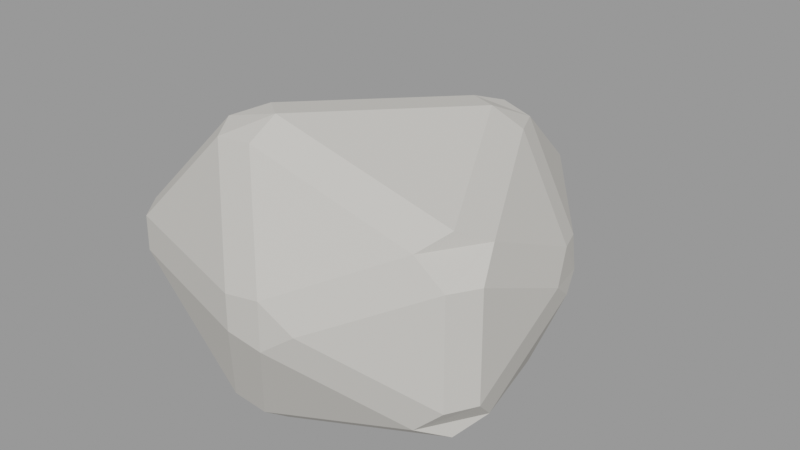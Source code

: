 # Source: pedra_0.blend  (saved by Blender 3.6.14; exported with 4.5.12 LTS)
import bpy
from mathutils import Matrix  # noqa: F401  (used for matrix-valued properties, if any)

bpy.ops.wm.read_factory_settings(use_empty=True)
scene = bpy.context.scene
scene.name = 'Scene'

# ---- materials (node trees are filled in below, after node groups)
mat_slot_stone = bpy.data.materials.new('slot_stone')
mat_slot_stone.use_transparent_shadow = False
mat_slot_stone.diffuse_color = (0.62, 0.6, 0.56, 1.0)

# ---- material node trees

# ---- meshes
me_pedra = bpy.data.meshes.new('Pedra')
me_pedra.from_pydata([(-0.008142, -0.4648, -0.03071), (-0.008103, -0.464, 0.04641), (0.0703, -0.4616, 0.05895), (0.1397, -0.4488, 0.007851), (0.07032, -0.4627, -0.04326), (0.3699, -0.3295, -0.1092), (0.4036, -0.2709, -0.1084), (0.3844, -0.2133, -0.1653), (0.3502, -0.2766, -0.1978), (0.3108, -0.338, -0.1655), (-0.1188, -0.3651, -0.2691), (-0.03819, -0.365, -0.277), (-0.03451, -0.3063, -0.3207), (-0.09876, -0.2681, -0.3218), (-0.1552, -0.3099, -0.2896), (-0.3536, -0.359, 0.04641), (-0.3549, -0.3595, -0.03071), (-0.4036, -0.3039, -0.03873), (-0.4014, -0.232, 0.003501), (-0.3912, -0.3035, 0.05382), (-0.03569, -0.361, 0.2873), (-0.1163, -0.3613, 0.2795), (-0.1464, -0.3059, 0.2942), (-0.08835, -0.2554, 0.3187), (-0.03009, -0.3008, 0.3255), (0.4008, -0.2692, 0.1227), (0.3671, -0.3277, 0.1235), (0.3067, -0.3357, 0.1792), (0.341, -0.2733, 0.2084), (0.3754, -0.2074, 0.1742), (0.1436, 0.124, -0.3255), (0.2064, 0.08353, -0.3243), (0.2553, 0.1101, -0.2789), (0.2201, 0.1865, -0.2759), (0.1585, 0.1957, -0.2974), (-0.3142, 0.08737, -0.122), (-0.3083, 0.04511, -0.1758), (-0.257, 0.09868, -0.2043), (-0.2375, 0.1707, -0.1775), (-0.2758, 0.157, -0.1244), (-0.174, 0.0455, 0.1797), (-0.2325, -0.003106, 0.1544), (-0.2528, 0.04941, 0.09773), (-0.2134, 0.1184, 0.09888), (-0.1579, 0.1199, 0.1524), (0.2357, 0.07591, 0.2482), (0.1839, 0.04543, 0.2916), (0.1183, 0.07892, 0.286), (0.1371, 0.1536, 0.2597), (0.2004, 0.1508, 0.242), (0.3717, 0.04658, -0.04422), (0.3915, -0.02129, 0.007868), (0.366, 0.0425, 0.05836), (0.3359, 0.1161, 0.04445), (0.3416, 0.1202, -0.03094), (0.03787, 0.4648, -0.03748), (0.1063, 0.4402, -0.03094), (0.1087, 0.4251, 0.04445), (0.04046, 0.4426, 0.05156), (-0.02509, 0.4247, 0.003118)], [], [(5, 26, 3), (1, 21, 15), (4, 11, 9), (2, 27, 20), (12, 31, 8), (7, 32, 50), (6, 51, 25), (13, 37, 30), (18, 42, 35), (23, 47, 40), (17, 36, 14), (22, 41, 19), (28, 46, 24), (29, 52, 45), (33, 56, 54), (38, 55, 34), (43, 59, 39), (48, 58, 44), (53, 57, 49), (0, 4, 3, 2, 1), (5, 9, 8, 7, 6), (10, 14, 13, 12, 11), (15, 19, 18, 17, 16), (20, 24, 23, 22, 21), (25, 29, 28, 27, 26), (30, 34, 33, 32, 31), (35, 39, 38, 37, 36), (40, 44, 43, 42, 41), (45, 49, 48, 47, 46), (50, 54, 53, 52, 51), (55, 59, 58, 57, 56), (10, 11, 4, 0), (3, 4, 9, 5), (8, 9, 11, 12), (25, 26, 5, 6), (2, 3, 26, 27), (15, 16, 0, 1), (14, 10, 16, 17), (20, 21, 1, 2), (19, 15, 21, 22), (24, 20, 27, 28), (50, 51, 6, 7), (29, 25, 51, 52), (30, 31, 12, 13), (7, 8, 31, 32), (35, 36, 17, 18), (13, 14, 36, 37), (40, 41, 22, 23), (18, 19, 41, 42), (45, 46, 28, 29), (23, 24, 46, 47), (54, 50, 32, 33), (34, 30, 37, 38), (39, 35, 42, 43), (44, 40, 47, 48), (49, 45, 52, 53), (55, 56, 33, 34), (53, 54, 56, 57), (59, 55, 38, 39), (58, 59, 43, 44), (57, 58, 48, 49), (0, 16, 10)])
me_pedra.materials.append(mat_slot_stone)
me_pedra.update()

# ---- objects
ob_pedra = bpy.data.objects.new('Pedra', None)
ob_pedra_pedra_stone = bpy.data.objects.new('Pedra~Pedra@stone', me_pedra)

# ---- transforms, parenting, visibility, modifiers, constraints
ob_pedra.location = (0.0, 0.0, 0.0)
ob_pedra.empty_display_size = 0.08
ob_pedra_pedra_stone.location = (-0.05343, 0.09338, 0.242)

# ---- collection membership
scene.collection.objects.link(ob_pedra)
scene.collection.objects.link(ob_pedra_pedra_stone)

# ---- scene / render settings (as saved in the file)
scene.frame_start = 1; scene.frame_end = 250; scene.frame_set(1)
scene.render.engine = 'BLENDER_EEVEE_NEXT'
scene.cycles.sampling_pattern = 'TABULATED_SOBOL'
scene.view_settings.view_transform = 'Filmic'
bpy.context.view_layer.update()

# ---- added for rendering (the .blend has no active camera and no usable light): camera, sun + grey world if the file has none
cam_auto = bpy.data.cameras.new('AutoCamera')
cam_auto.lens = 50.0
cam_auto.sensor_width = 36.0
cam_auto.clip_end = 1000.0
ob_auto_camera = bpy.data.objects.new('AutoCamera', cam_auto)
scene.collection.objects.link(ob_auto_camera)
ob_auto_camera.location = (1.23506, -1.45281, 1.27283)
ob_auto_camera.rotation_euler = (1.09748, -7.21219e-08, 0.694738)
scene.camera = ob_auto_camera
light_auto_sun = bpy.data.lights.new('AutoSun', 'SUN')
light_auto_sun.energy = 3.0
light_auto_sun.angle = 0.0523599
ob_auto_sun = bpy.data.objects.new('AutoSun', light_auto_sun)
scene.collection.objects.link(ob_auto_sun)
ob_auto_sun.rotation_euler = (0.872665, 0.174533, 0.523599)
if scene.world is None:
    world_auto = bpy.data.worlds.new('AutoWorld')
    world_auto.color = (0.3, 0.3, 0.3)
    scene.world = world_auto
bpy.context.view_layer.update()
